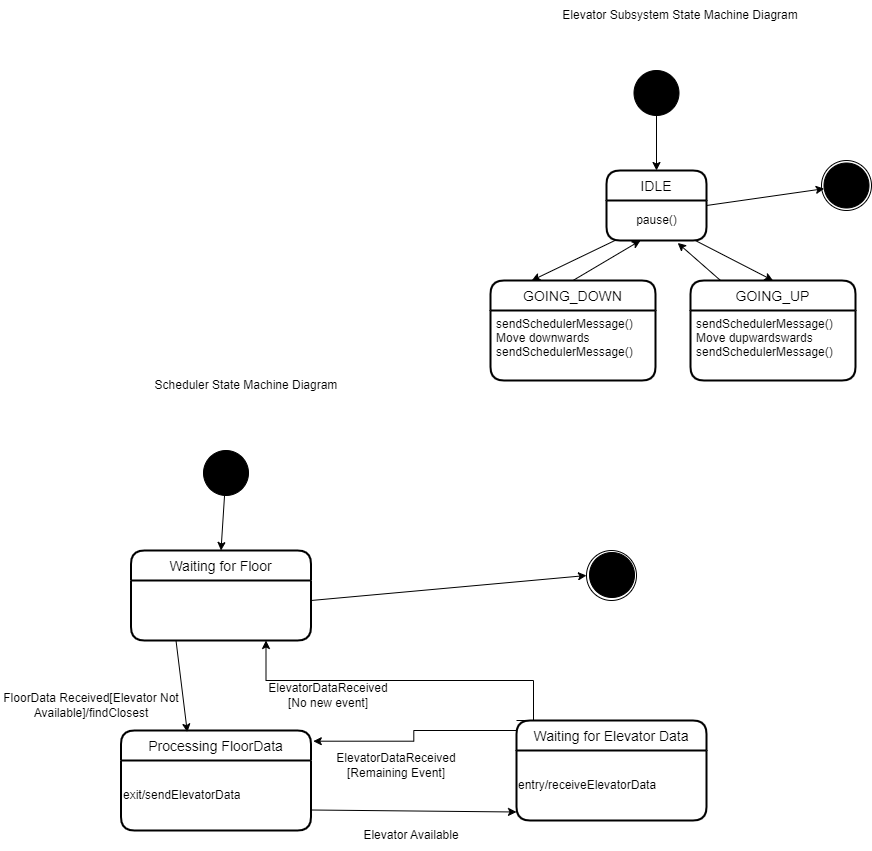

The diagram above was exported from draw.io. Its source (the exported page's mxGraphModel, read from the mxfile embedded in the PNG):
<mxGraphModel dx="2083" dy="675" grid="1" gridSize="10" guides="1" tooltips="1" connect="1" arrows="1" fold="1" page="1" pageScale="1" pageWidth="850" pageHeight="1100" math="0" shadow="0">
  <root>
    <mxCell id="0" />
    <mxCell id="1" parent="0" />
    <mxCell id="M1-72zIpzcEClPW3Cb1A-1" value="Scheduler State Machine Diagram" style="text;html=1;strokeColor=none;fillColor=none;align=center;verticalAlign=middle;whiteSpace=wrap;rounded=0;" parent="1" vertex="1">
      <mxGeometry x="27.5" y="410" width="250" height="30" as="geometry" />
    </mxCell>
    <mxCell id="M1-72zIpzcEClPW3Cb1A-2" value="Elevator Subsystem State Machine Diagram" style="text;html=1;strokeColor=none;fillColor=none;align=center;verticalAlign=middle;whiteSpace=wrap;rounded=0;" parent="1" vertex="1">
      <mxGeometry x="462" y="40" width="250" height="30" as="geometry" />
    </mxCell>
    <mxCell id="M1-72zIpzcEClPW3Cb1A-20" value="" style="ellipse;shape=doubleEllipse;whiteSpace=wrap;html=1;aspect=fixed;shadow=0;strokeColor=#000000;fillColor=#FFFFFF;" parent="1" vertex="1">
      <mxGeometry x="728" y="200" width="50" height="50" as="geometry" />
    </mxCell>
    <mxCell id="M1-72zIpzcEClPW3Cb1A-21" value="" style="ellipse;shape=doubleEllipse;whiteSpace=wrap;html=1;aspect=fixed;fillColor=#000000;" parent="1" vertex="1">
      <mxGeometry x="730.5" y="202.5" width="45" height="45" as="geometry" />
    </mxCell>
    <mxCell id="M1-72zIpzcEClPW3Cb1A-22" value="" style="ellipse;shape=doubleEllipse;whiteSpace=wrap;html=1;aspect=fixed;fillColor=#000000;" parent="1" vertex="1">
      <mxGeometry x="540.5" y="110" width="45" height="45" as="geometry" />
    </mxCell>
    <mxCell id="M1-72zIpzcEClPW3Cb1A-23" value="IDLE" style="swimlane;childLayout=stackLayout;horizontal=1;startSize=30;horizontalStack=0;rounded=1;fontSize=14;fontStyle=0;strokeWidth=2;resizeParent=0;resizeLast=1;shadow=0;dashed=0;align=center;strokeColor=#000000;fillColor=#FFFFFF;" parent="1" vertex="1">
      <mxGeometry x="513" y="210" width="100" height="70" as="geometry" />
    </mxCell>
    <mxCell id="M1-72zIpzcEClPW3Cb1A-35" value="pause()" style="text;html=1;align=center;verticalAlign=middle;resizable=0;points=[];autosize=1;strokeColor=none;fillColor=none;" parent="M1-72zIpzcEClPW3Cb1A-23" vertex="1">
      <mxGeometry y="30" width="100" height="40" as="geometry" />
    </mxCell>
    <mxCell id="M1-72zIpzcEClPW3Cb1A-24" value="GOING_DOWN" style="swimlane;childLayout=stackLayout;horizontal=1;startSize=30;horizontalStack=0;rounded=1;fontSize=14;fontStyle=0;strokeWidth=2;resizeParent=0;resizeLast=1;shadow=0;dashed=0;align=center;strokeColor=#000000;fillColor=#FFFFFF;" parent="1" vertex="1">
      <mxGeometry x="397" y="320" width="165" height="100" as="geometry" />
    </mxCell>
    <mxCell id="M1-72zIpzcEClPW3Cb1A-25" value="sendSchedulerMessage()&#10;Move downwards&#10;sendSchedulerMessage()" style="align=left;strokeColor=none;fillColor=none;spacingLeft=4;fontSize=12;verticalAlign=top;resizable=0;rotatable=0;part=1;shadow=0;" parent="M1-72zIpzcEClPW3Cb1A-24" vertex="1">
      <mxGeometry y="30" width="165" height="70" as="geometry" />
    </mxCell>
    <mxCell id="M1-72zIpzcEClPW3Cb1A-26" value="" style="endArrow=classic;html=1;rounded=0;entryX=0.25;entryY=0;entryDx=0;entryDy=0;" parent="1" source="M1-72zIpzcEClPW3Cb1A-35" target="M1-72zIpzcEClPW3Cb1A-24" edge="1">
      <mxGeometry width="50" height="50" relative="1" as="geometry">
        <mxPoint x="538" y="290" as="sourcePoint" />
        <mxPoint x="588" y="240" as="targetPoint" />
      </mxGeometry>
    </mxCell>
    <mxCell id="M1-72zIpzcEClPW3Cb1A-27" value="" style="endArrow=classic;html=1;rounded=0;exitX=0.5;exitY=0;exitDx=0;exitDy=0;" parent="1" source="M1-72zIpzcEClPW3Cb1A-24" edge="1">
      <mxGeometry width="50" height="50" relative="1" as="geometry">
        <mxPoint x="562.5" y="330" as="sourcePoint" />
        <mxPoint x="547" y="280" as="targetPoint" />
      </mxGeometry>
    </mxCell>
    <mxCell id="M1-72zIpzcEClPW3Cb1A-28" value="" style="endArrow=classic;html=1;rounded=0;entryX=0.5;entryY=0;entryDx=0;entryDy=0;" parent="1" source="M1-72zIpzcEClPW3Cb1A-22" target="M1-72zIpzcEClPW3Cb1A-23" edge="1">
      <mxGeometry width="50" height="50" relative="1" as="geometry">
        <mxPoint x="538" y="290" as="sourcePoint" />
        <mxPoint x="588" y="240" as="targetPoint" />
      </mxGeometry>
    </mxCell>
    <mxCell id="M1-72zIpzcEClPW3Cb1A-29" value="" style="endArrow=classic;html=1;rounded=0;exitX=1;exitY=0.5;exitDx=0;exitDy=0;" parent="1" source="M1-72zIpzcEClPW3Cb1A-23" target="M1-72zIpzcEClPW3Cb1A-21" edge="1">
      <mxGeometry width="50" height="50" relative="1" as="geometry">
        <mxPoint x="538" y="290" as="sourcePoint" />
        <mxPoint x="588" y="240" as="targetPoint" />
      </mxGeometry>
    </mxCell>
    <mxCell id="M1-72zIpzcEClPW3Cb1A-30" value="GOING_UP" style="swimlane;childLayout=stackLayout;horizontal=1;startSize=30;horizontalStack=0;rounded=1;fontSize=14;fontStyle=0;strokeWidth=2;resizeParent=0;resizeLast=1;shadow=0;dashed=0;align=center;strokeColor=#000000;fillColor=#FFFFFF;" parent="1" vertex="1">
      <mxGeometry x="597" y="320" width="165" height="100" as="geometry" />
    </mxCell>
    <mxCell id="M1-72zIpzcEClPW3Cb1A-31" value="sendSchedulerMessage()&#10;Move dupwardswards&#10;sendSchedulerMessage()" style="align=left;strokeColor=none;fillColor=none;spacingLeft=4;fontSize=12;verticalAlign=top;resizable=0;rotatable=0;part=1;shadow=0;" parent="M1-72zIpzcEClPW3Cb1A-30" vertex="1">
      <mxGeometry y="30" width="165" height="70" as="geometry" />
    </mxCell>
    <mxCell id="M1-72zIpzcEClPW3Cb1A-33" value="" style="endArrow=classic;html=1;rounded=0;entryX=0.5;entryY=0;entryDx=0;entryDy=0;" parent="1" source="M1-72zIpzcEClPW3Cb1A-35" target="M1-72zIpzcEClPW3Cb1A-30" edge="1">
      <mxGeometry width="50" height="50" relative="1" as="geometry">
        <mxPoint x="607" y="260" as="sourcePoint" />
        <mxPoint x="547" y="230" as="targetPoint" />
      </mxGeometry>
    </mxCell>
    <mxCell id="M1-72zIpzcEClPW3Cb1A-34" value="" style="endArrow=classic;html=1;rounded=0;exitX=0.182;exitY=0;exitDx=0;exitDy=0;exitPerimeter=0;entryX=0.712;entryY=1.061;entryDx=0;entryDy=0;entryPerimeter=0;" parent="1" source="M1-72zIpzcEClPW3Cb1A-30" target="M1-72zIpzcEClPW3Cb1A-35" edge="1">
      <mxGeometry width="50" height="50" relative="1" as="geometry">
        <mxPoint x="497" y="280" as="sourcePoint" />
        <mxPoint x="597" y="270" as="targetPoint" />
      </mxGeometry>
    </mxCell>
    <mxCell id="FwRYgWj---E72FQZSY49-1" value="" style="ellipse;shape=doubleEllipse;whiteSpace=wrap;html=1;aspect=fixed;shadow=0;strokeColor=#000000;fillColor=#FFFFFF;" parent="1" vertex="1">
      <mxGeometry x="493" y="590" width="50" height="50" as="geometry" />
    </mxCell>
    <mxCell id="FwRYgWj---E72FQZSY49-2" value="" style="ellipse;shape=doubleEllipse;whiteSpace=wrap;html=1;aspect=fixed;fillColor=#000000;" parent="1" vertex="1">
      <mxGeometry x="496" y="592" width="45" height="45" as="geometry" />
    </mxCell>
    <mxCell id="FwRYgWj---E72FQZSY49-3" value="" style="ellipse;shape=doubleEllipse;whiteSpace=wrap;html=1;aspect=fixed;fillColor=#000000;" parent="1" vertex="1">
      <mxGeometry x="110" y="490" width="45" height="45" as="geometry" />
    </mxCell>
    <mxCell id="FwRYgWj---E72FQZSY49-4" value="Waiting for Floor" style="swimlane;childLayout=stackLayout;horizontal=1;startSize=30;horizontalStack=0;rounded=1;fontSize=14;fontStyle=0;strokeWidth=2;resizeParent=0;resizeLast=1;shadow=0;dashed=0;align=center;strokeColor=#000000;fillColor=#FFFFFF;" parent="1" vertex="1">
      <mxGeometry x="37.5" y="590" width="180" height="90" as="geometry" />
    </mxCell>
    <mxCell id="FwRYgWj---E72FQZSY49-5" value="Processing FloorData" style="swimlane;childLayout=stackLayout;horizontal=1;startSize=30;horizontalStack=0;rounded=1;fontSize=14;fontStyle=0;strokeWidth=2;resizeParent=0;resizeLast=1;shadow=0;dashed=0;align=center;strokeColor=#000000;fillColor=#FFFFFF;" parent="1" vertex="1">
      <mxGeometry x="27.5" y="770" width="190" height="100" as="geometry" />
    </mxCell>
    <mxCell id="FwRYgWj---E72FQZSY49-17" value="exit/sendElevatorData" style="text;html=1;strokeColor=none;fillColor=none;align=left;verticalAlign=middle;whiteSpace=wrap;rounded=0;" parent="FwRYgWj---E72FQZSY49-5" vertex="1">
      <mxGeometry y="30" width="190" height="70" as="geometry" />
    </mxCell>
    <mxCell id="FwRYgWj---E72FQZSY49-7" value="" style="endArrow=classic;html=1;rounded=0;exitX=0.25;exitY=1;exitDx=0;exitDy=0;entryX=0.349;entryY=0.016;entryDx=0;entryDy=0;entryPerimeter=0;" parent="1" source="FwRYgWj---E72FQZSY49-4" target="FwRYgWj---E72FQZSY49-5" edge="1">
      <mxGeometry width="50" height="50" relative="1" as="geometry">
        <mxPoint x="107.5" y="670" as="sourcePoint" />
        <mxPoint x="157.5" y="620" as="targetPoint" />
      </mxGeometry>
    </mxCell>
    <mxCell id="FwRYgWj---E72FQZSY49-9" value="" style="endArrow=classic;html=1;rounded=0;entryX=0.5;entryY=0;entryDx=0;entryDy=0;" parent="1" source="FwRYgWj---E72FQZSY49-3" target="FwRYgWj---E72FQZSY49-4" edge="1">
      <mxGeometry width="50" height="50" relative="1" as="geometry">
        <mxPoint x="107.5" y="670" as="sourcePoint" />
        <mxPoint x="157.5" y="620" as="targetPoint" />
      </mxGeometry>
    </mxCell>
    <mxCell id="FwRYgWj---E72FQZSY49-18" value="" style="endArrow=classic;html=1;rounded=0;entryX=0;entryY=0.75;entryDx=0;entryDy=0;" parent="1" edge="1">
      <mxGeometry width="50" height="50" relative="1" as="geometry">
        <mxPoint x="217.5" y="849.5" as="sourcePoint" />
        <mxPoint x="423" y="851.5" as="targetPoint" />
      </mxGeometry>
    </mxCell>
    <mxCell id="FwRYgWj---E72FQZSY49-24" style="edgeStyle=orthogonalEdgeStyle;rounded=0;orthogonalLoop=1;jettySize=auto;html=1;exitX=0;exitY=0;exitDx=0;exitDy=0;entryX=0.75;entryY=1;entryDx=0;entryDy=0;" parent="1" source="FwRYgWj---E72FQZSY49-20" target="FwRYgWj---E72FQZSY49-4" edge="1">
      <mxGeometry relative="1" as="geometry">
        <mxPoint x="197.5" y="690" as="targetPoint" />
        <Array as="points">
          <mxPoint x="440" y="760" />
          <mxPoint x="440" y="720" />
          <mxPoint x="173" y="720" />
        </Array>
      </mxGeometry>
    </mxCell>
    <mxCell id="FwRYgWj---E72FQZSY49-20" value="Waiting for Elevator Data" style="swimlane;childLayout=stackLayout;horizontal=1;startSize=30;horizontalStack=0;rounded=1;fontSize=14;fontStyle=0;strokeWidth=2;resizeParent=0;resizeLast=1;shadow=0;dashed=0;align=center;strokeColor=#000000;fillColor=#FFFFFF;" parent="1" vertex="1">
      <mxGeometry x="423" y="760" width="190" height="100" as="geometry" />
    </mxCell>
    <mxCell id="FwRYgWj---E72FQZSY49-21" value="entry/receiveElevatorData" style="text;html=1;strokeColor=none;fillColor=none;align=left;verticalAlign=middle;whiteSpace=wrap;rounded=0;" parent="FwRYgWj---E72FQZSY49-20" vertex="1">
      <mxGeometry y="30" width="190" height="70" as="geometry" />
    </mxCell>
    <mxCell id="FwRYgWj---E72FQZSY49-22" value="FloorData Received[Elevator Not Available]/findClosest" style="text;html=1;strokeColor=none;fillColor=none;align=center;verticalAlign=middle;whiteSpace=wrap;rounded=0;" parent="1" vertex="1">
      <mxGeometry x="-92.5" y="730" width="180" height="30" as="geometry" />
    </mxCell>
    <mxCell id="FwRYgWj---E72FQZSY49-29" value="ElevatorDataReceived&lt;br&gt;[No new event]" style="text;html=1;strokeColor=none;fillColor=none;align=center;verticalAlign=middle;whiteSpace=wrap;rounded=0;" parent="1" vertex="1">
      <mxGeometry x="205" y="720" width="60" height="30" as="geometry" />
    </mxCell>
    <mxCell id="FwRYgWj---E72FQZSY49-30" style="edgeStyle=orthogonalEdgeStyle;rounded=0;orthogonalLoop=1;jettySize=auto;html=1;exitX=0;exitY=0;exitDx=0;exitDy=0;entryX=1.012;entryY=0.107;entryDx=0;entryDy=0;entryPerimeter=0;" parent="1" source="FwRYgWj---E72FQZSY49-21" target="FwRYgWj---E72FQZSY49-5" edge="1">
      <mxGeometry relative="1" as="geometry" />
    </mxCell>
    <mxCell id="FwRYgWj---E72FQZSY49-31" value="ElevatorDataReceived&lt;br&gt;[Remaining Event]" style="text;html=1;strokeColor=none;fillColor=none;align=center;verticalAlign=middle;whiteSpace=wrap;rounded=0;" parent="1" vertex="1">
      <mxGeometry x="267.5" y="790" width="70" height="30" as="geometry" />
    </mxCell>
    <mxCell id="FwRYgWj---E72FQZSY49-33" value="Elevator Available" style="text;html=1;strokeColor=none;fillColor=none;align=center;verticalAlign=middle;whiteSpace=wrap;rounded=0;" parent="1" vertex="1">
      <mxGeometry x="252.5" y="860" width="130" height="30" as="geometry" />
    </mxCell>
    <mxCell id="Ks2xeHVHdn9Rr-u_jg9j-1" value="" style="endArrow=classic;html=1;rounded=0;entryX=0;entryY=0.5;entryDx=0;entryDy=0;" parent="1" target="FwRYgWj---E72FQZSY49-1" edge="1">
      <mxGeometry width="50" height="50" relative="1" as="geometry">
        <mxPoint x="217.5" y="640" as="sourcePoint" />
        <mxPoint x="267.5" y="590" as="targetPoint" />
      </mxGeometry>
    </mxCell>
  </root>
</mxGraphModel>